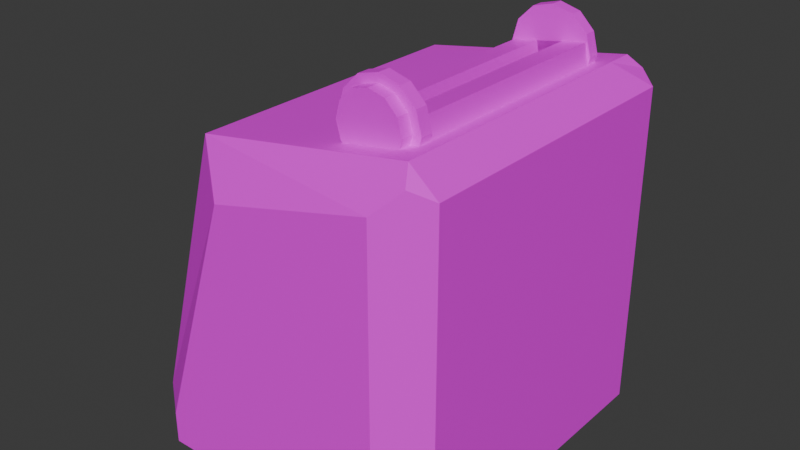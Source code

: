 # Source: ReceiptPrinter.blend  (saved by Blender 4.4.32; exported with 4.5.12 LTS)
import bpy
from mathutils import Matrix  # noqa: F401  (used for matrix-valued properties, if any)

bpy.ops.wm.read_factory_settings(use_empty=True)
scene = bpy.context.scene
scene.name = 'Scene'

# ---- collections
col_collection = bpy.data.collections.new('Collection'); scene.collection.children.link(col_collection)

# ---- images (referenced by path relative to the original .blend; pixels are not part of the script)
import os
ASSET_DIR = os.environ.get("B2B_ASSET_DIR", "")  # directory of the original .blend (textures are referenced by path, not embedded)
HERE = os.path.dirname(os.path.abspath(__file__))  # packed textures are extracted next to this script under _unpacked/

def load_image(name, relpath, width, height, colorspace="sRGB"):
    """Load a texture the original file referenced (path relative to the .blend, or extracted next to this script)."""
    p = next((c for c in (os.path.join(HERE, relpath), os.path.join(ASSET_DIR, relpath)) if relpath and os.path.exists(c)), "")
    if p:
        img = bpy.data.images.load(p, check_existing=True)
        img.name = name
    else:  # same state as the original file: an image datablock whose file is absent (Cycles renders it pink)
        img = bpy.data.images.new(name, width, height)
        img.source = "FILE"
        img.filepath = "//" + (relpath or name)
    img.colorspace_settings.name = colorspace
    return img
img_tex_receiptprinter = load_image('TEX_ReceiptPrinter', 'TEX_ReceiptPrinter.png', 1024, 1024, 'sRGB')

# ---- materials (node trees are filled in below, after node groups)
mat_receiptprinter = bpy.data.materials.new('ReceiptPrinter')

# ---- material node trees
mat_receiptprinter.use_nodes = True; mat_receiptprinter.node_tree.nodes.clear()
_N = mat_receiptprinter.node_tree.nodes; _L = mat_receiptprinter.node_tree.links
n0 = _N.new('ShaderNodeBsdfPrincipled'); n0.name = 'Principled BSDF'; n0.location = (10, 300)
n1 = _N.new('ShaderNodeOutputMaterial'); n1.name = 'Material Output'; n1.location = (300, 300)
n2 = _N.new('ShaderNodeTexImage'); n2.name = 'Image Texture'; n2.location = (-280, 260)
n2.image = img_tex_receiptprinter
_L.new(n0.outputs[0], n1.inputs[0])
_L.new(n2.outputs[0], n0.inputs[0])
n1.is_active_output = True

# ---- world
world_world = bpy.data.worlds.new('World'); scene.world = world_world
world_world.use_nodes = True; world_world.node_tree.nodes.clear()
_N = world_world.node_tree.nodes; _L = world_world.node_tree.links
n0 = _N.new('ShaderNodeOutputWorld'); n0.name = 'World Output'; n0.location = (300, 300)
n1 = _N.new('ShaderNodeBackground'); n1.name = 'Background'; n1.location = (10, 300)
n1.inputs[0].default_value = (0.05088, 0.05088, 0.05088, 1.0)
_L.new(n1.outputs[0], n0.inputs[0])
n0.is_active_output = True
world_world.color = (0.05088, 0.05088, 0.05088)
world_world.sun_shadow_jitter_overblur = 0.0

# ---- meshes
me_cube_001 = bpy.data.meshes.new('Cube.001')
me_cube_001.from_pydata([(-1.663, -2.956, 0.3694), (-1.663, -0.7389, -1.108), (-1.663, -0.3694, 0.3694), (1.663, -0.7389, -1.108), (1.663, -0.3694, 0.3694), (-0.9975, -0.06438, 0.3526), (-1.108, -2.423, -2.064), (1.108, -2.423, -2.064), (-1.663, -2.956, -1.847), (1.663, -2.956, 0.3694), (1.663, -2.956, -1.847), (1.385, -2.956, 0.7389), (-1.385, -2.956, 0.7389), (-1.108, -0.5471, -1.529), (0.9975, -0.06438, 0.3526), (1.108, -0.5471, -1.529), (-1.108, 0.3694, 0.0), (-0.9975, 0.3694, 0.0), (1.108, 0.3694, 0.0), (0.9975, 0.3694, 0.0), (1.108, 0.32, 0.1847), (0.9975, 0.32, 0.1847), (1.108, 0.1847, 0.3199), (0.9975, 0.1847, 0.3199), (1.108, 0.0, 0.3694), (0.9975, 0.0, 0.3694), (1.108, -0.1847, 0.32), (0.9975, -0.1847, 0.32), (1.108, -0.3199, 0.1847), (0.9975, -0.3199, 0.1847), (1.108, -0.3694, 0.0), (0.9975, -0.3694, 0.0), (1.108, -0.3199, -0.1847), (0.9975, -0.3199, -0.1847), (1.108, -0.1847, -0.3199), (0.9975, -0.1847, -0.3199), (1.108, 0.0, -0.3694), (0.9975, 0.0, -0.3694), (1.108, 0.1847, -0.32), (0.9975, 0.1847, -0.32), (1.108, 0.32, -0.1847), (0.9975, 0.32, -0.1847), (-0.9975, 0.32, 0.1847), (-1.108, 0.32, 0.1847), (-0.9975, 0.1847, 0.3199), (-1.108, 0.1847, 0.3199), (-0.9975, 0.0, 0.3694), (-1.108, 0.0, 0.3694), (-0.9975, -0.1847, 0.32), (-1.108, -0.1847, 0.32), (-0.9975, -0.3199, 0.1847), (-1.108, -0.3199, 0.1847), (-0.9975, -0.3694, 0.0), (-1.108, -0.3694, 0.0), (-0.9975, -0.3199, -0.1847), (-1.108, -0.3199, -0.1847), (-0.9975, -0.1847, -0.32), (-1.108, -0.1847, -0.32), (-0.9975, 0.0, -0.3694), (-1.108, 0.0, -0.3694), (-0.9975, 0.1847, -0.32), (-1.108, 0.1847, -0.32), (-0.9975, 0.32, -0.1847), (-1.108, 0.32, -0.1847), (-1.385, -2.956, -2.217), (1.385, -2.956, -2.217), (-0.9975, -0.1775, -0.3262), (0.9975, -0.1775, -0.3262), (-0.9975, -2.331, -2.115), (0.9975, -2.331, -2.115), (-0.9975, -0.5978, -1.62), (0.9975, -0.5978, -1.62), (-1.108, -2.402, -2.135), (1.108, -2.402, -2.135), (-1.108, -0.5268, -1.6), (1.108, -0.5268, -1.6), (-0.9975, -2.352, -2.044), (0.9975, -2.352, -2.044), (-0.9975, -0.6181, -1.549), (0.9975, -0.6181, -1.549), (1.385, -0.3694, -1.478), (-1.385, -0.3694, -1.478), (0.9975, 0.1178, 0.3222), (0.9975, 0.004691, -0.3566), (-0.9975, 0.004691, -0.3566), (-0.9975, 0.1178, 0.3222), (0.9975, 0.08012, 0.09596), (0.9975, 0.0424, -0.1303), (-0.9975, 0.08012, 0.09596), (-0.9975, 0.0424, -0.1303), (0.9975, -0.1385, 0.1324), (0.9975, -0.1762, -0.09387), (-0.9975, -0.1385, 0.1324), (-0.9975, -0.1762, -0.09387), (-1.108, 0.2537, 0.1465), (-1.108, 0.293, 0.0), (-1.108, 0.2537, -0.1465), (-1.108, 0.1465, -0.2537), (-1.108, 0.0, -0.293), (-1.108, -0.1465, -0.2537), (-1.108, -0.2537, -0.1465), (-1.108, -0.293, 0.0), (-1.108, -0.2537, 0.1465), (-1.108, -0.1465, 0.2537), (-1.108, 0.0, 0.293), (-1.108, 0.1465, 0.2537), (1.108, 0.293, 0.0), (1.108, 0.2537, 0.1465), (1.108, 0.1465, 0.2537), (1.108, 0.0, 0.293), (1.108, -0.1465, 0.2537), (1.108, -0.2537, 0.1465), (1.108, -0.293, 0.0), (1.108, -0.2537, -0.1465), (1.108, -0.1465, -0.2537), (1.108, 0.0, -0.293), (1.108, 0.1465, -0.2537), (1.108, 0.2537, -0.1465), (-1.219, 0.2537, 0.1465), (-1.219, 0.293, 0.0), (-1.219, 0.1465, 0.2537), (-1.219, 0.2537, -0.1465), (-1.219, 0.1465, -0.2537), (-1.219, 0.0, -0.293), (-1.219, -0.1465, -0.2537), (-1.219, -0.2537, -0.1465), (-1.219, -0.293, 0.0), (-1.219, -0.2537, 0.1465), (-1.219, -0.1465, 0.2537), (-1.219, 0.0, 0.293), (1.219, 0.293, 0.0), (1.219, 0.2537, 0.1465), (1.219, 0.2537, -0.1465), (1.219, 0.1465, 0.2537), (1.219, 0.0, 0.293), (1.219, -0.1465, 0.2537), (1.219, -0.2537, 0.1465), (1.219, -0.293, 0.0), (1.219, -0.2537, -0.1465), (1.219, -0.1465, -0.2537), (1.219, 0.0, -0.293), (1.219, 0.1465, -0.2537), (1.129, -0.04252, 0.4838), (1.385, -0.2586, 0.7389), (1.515, -0.1724, 0.5665), (1.385, -0.04252, 0.4838), (-1.385, -0.2586, 0.7389), (-1.129, -0.04252, 0.4838), (-1.385, -0.04252, 0.4838), (-1.515, -0.1724, 0.5665), (-1.385, -3.25, -2.217), (1.385, -3.25, -2.217), (1.663, -3.25, 0.3694), (1.663, -3.25, -1.847), (1.385, -3.25, 0.7389), (-1.385, -3.25, 0.7389), (-1.663, -3.25, -1.847), (-1.663, -3.25, 0.3694)], [], [(80, 3, 10, 65), (14, 5, 147, 142), (4, 144, 143, 11, 9), (1, 81, 64, 8), (15, 7, 73, 75), (67, 66, 84, 83), (5, 66, 81, 148, 147), (3, 4, 9, 10), (143, 146, 12, 11), (8, 0, 2, 1), (64, 65, 151, 150), (12, 0, 157, 155), (8, 64, 150, 156), (100, 101, 126, 125), (18, 19, 21, 20), (58, 59, 61, 60), (20, 21, 23, 22), (56, 57, 59, 58), (22, 23, 25, 24), (54, 55, 57, 56), (24, 25, 27, 26), (52, 53, 55, 54), (26, 27, 29, 28), (50, 51, 53, 52), (28, 29, 31, 30), (48, 49, 51, 50), (30, 31, 33, 32), (46, 47, 49, 48), (32, 33, 35, 34), (17, 42, 44, 46, 48, 50, 52, 54, 56, 58, 60, 62), (44, 45, 47, 46), (34, 35, 37, 36), (62, 63, 16, 17), (42, 43, 45, 44), (36, 37, 39, 38), (21, 19, 41, 39, 37, 35, 33, 31, 29, 27, 25, 23), (17, 16, 43, 42), (38, 39, 41, 40), (60, 61, 63, 62), (40, 41, 19, 18), (110, 111, 136, 135), (6, 7, 65, 64), (15, 13, 81, 80), (13, 6, 64, 81), (7, 15, 80, 65), (68, 70, 78, 76), (13, 15, 75, 74), (6, 13, 74, 72), (7, 6, 72, 73), (68, 69, 73, 72), (71, 70, 74, 75), (70, 68, 72, 74), (69, 71, 75, 73), (78, 79, 77, 76), (69, 68, 76, 77), (71, 69, 77, 79), (70, 71, 79, 78), (80, 145, 144, 4, 3), (66, 67, 80, 81), (1, 2, 149, 148, 81), (146, 149, 2, 0, 12), (88, 85, 82, 86), (5, 14, 82, 85), (14, 67, 83, 87, 86, 82), (66, 5, 85, 88, 89, 84), (84, 89, 87, 83), (87, 89, 93, 91), (88, 86, 90, 92), (89, 88, 92, 93), (86, 87, 91, 90), (43, 16, 95, 94), (16, 63, 96, 95), (63, 61, 97, 96), (61, 59, 98, 97), (59, 57, 99, 98), (57, 55, 100, 99), (55, 53, 101, 100), (53, 51, 102, 101), (51, 49, 103, 102), (49, 47, 104, 103), (47, 45, 105, 104), (45, 43, 94, 105), (18, 20, 107, 106), (20, 22, 108, 107), (22, 24, 109, 108), (24, 26, 110, 109), (26, 28, 111, 110), (28, 30, 112, 111), (30, 32, 113, 112), (32, 34, 114, 113), (34, 36, 115, 114), (36, 38, 116, 115), (38, 40, 117, 116), (40, 18, 106, 117), (118, 119, 121, 122, 123, 124, 125, 126, 127, 128, 129, 120), (130, 131, 133, 134, 135, 136, 137, 138, 139, 140, 141, 132), (94, 95, 119, 118), (111, 112, 137, 136), (101, 102, 127, 126), (105, 94, 118, 120), (112, 113, 138, 137), (102, 103, 128, 127), (106, 107, 131, 130), (95, 96, 121, 119), (113, 114, 139, 138), (103, 104, 129, 128), (117, 106, 130, 132), (96, 97, 122, 121), (114, 115, 140, 139), (104, 105, 120, 129), (107, 108, 133, 131), (97, 98, 123, 122), (115, 116, 141, 140), (108, 109, 134, 133), (98, 99, 124, 123), (116, 117, 132, 141), (109, 110, 135, 134), (99, 100, 125, 124), (142, 143, 144, 145), (146, 147, 148, 149), (146, 143, 142, 147), (67, 14, 142, 145, 80), (150, 151, 153, 156), (156, 153, 152, 157), (154, 155, 157, 152), (0, 8, 156, 157), (11, 12, 155, 154), (10, 9, 152, 153), (65, 10, 153, 151), (9, 11, 154, 152)])
_uv = me_cube_001.uv_layers.new(name='UVMap')
_uv.uv.foreach_set('vector', [0.7341, 0.1143, 0.7749, 0.1552, 0.6932, 0.4001, 0.6524, 0.4001, 0.8764, 0.6152, 0.8764, 0.3948, 0.891, 0.3802, 0.891, 0.6297, 0.9381, 0.1143, 0.9599, 0.09258, 0.979, 0.1021, 0.979, 0.4001, 0.9381, 0.4001, 0.461, 0.2815, 0.4202, 0.3224, 0.3386, 0.03664, 0.3794, 0.03664, 0.9795, 0.6805, 0.9795, 0.8961, 0.9713, 0.8961, 0.9713, 0.6805, 0.9273, 0.901, 0.9273, 0.6805, 0.947, 0.6805, 0.947, 0.901, 0.8764, 0.3948, 0.8011, 0.3948, 0.6733, 0.3519, 0.891, 0.3519, 0.891, 0.3802, 0.7749, 0.1552, 0.9381, 0.1143, 0.9381, 0.4001, 0.6932, 0.4001, 0.6241, 0.4216, 0.318, 0.4216, 0.318, 0.1237, 0.6241, 0.1237, 0.3794, 0.03664, 0.6243, 0.03664, 0.6243, 0.3224, 0.461, 0.2815, 0.6733, 0.2971, 0.9794, 0.2971, 0.9794, 0.3294, 0.6733, 0.3294, 0.6651, 0.03664, 0.6243, 0.03664, 0.6243, 0.004109, 0.6651, 0.004109, 0.3794, 0.03664, 0.3386, 0.03664, 0.3386, 0.004109, 0.3794, 0.004109, 0.8213, 0.6255, 0.8213, 0.6091, 0.8336, 0.6091, 0.8336, 0.6255, 0.6851, 0.6189, 0.6729, 0.6189, 0.6729, 0.5986, 0.6851, 0.5986, 0.8131, 0.5653, 0.8009, 0.5653, 0.8009, 0.5444, 0.8131, 0.5444, 0.7927, 0.5986, 0.7804, 0.5986, 0.7804, 0.5832, 0.7927, 0.5832, 0.8131, 0.5849, 0.8009, 0.5849, 0.8009, 0.5653, 0.8131, 0.5653, 0.7927, 0.5832, 0.7804, 0.5832, 0.7804, 0.5626, 0.7927, 0.5626, 0.8418, 0.5687, 0.854, 0.5687, 0.854, 0.5842, 0.8418, 0.5842, 0.7927, 0.5626, 0.7804, 0.5626, 0.7804, 0.5424, 0.7927, 0.5424, 0.8418, 0.548, 0.854, 0.548, 0.854, 0.5687, 0.8418, 0.5687, 0.7927, 0.5424, 0.7804, 0.5424, 0.7804, 0.5279, 0.7927, 0.5279, 0.8418, 0.5279, 0.854, 0.5279, 0.854, 0.548, 0.8418, 0.548, 0.8623, 0.5279, 0.8745, 0.5279, 0.8745, 0.548, 0.8623, 0.548, 0.6389, 0.5314, 0.6266, 0.5314, 0.6266, 0.5169, 0.6389, 0.5169, 0.8623, 0.548, 0.8745, 0.548, 0.8745, 0.5687, 0.8623, 0.5687, 0.6389, 0.5516, 0.6266, 0.5516, 0.6266, 0.5314, 0.6389, 0.5314, 0.8623, 0.5687, 0.8745, 0.5687, 0.8745, 0.5842, 0.8623, 0.5842, 0.5665, 0.4404, 0.5848, 0.4298, 0.6059, 0.4298, 0.6242, 0.4404, 0.6348, 0.4587, 0.6348, 0.4798, 0.6242, 0.4981, 0.6059, 0.5086, 0.5848, 0.5086, 0.5665, 0.4981, 0.5559, 0.4798, 0.5559, 0.4587, 0.6389, 0.5722, 0.6266, 0.5722, 0.6266, 0.5516, 0.6389, 0.5516, 0.8336, 0.5849, 0.8213, 0.5849, 0.8213, 0.5653, 0.8336, 0.5653, 0.6647, 0.6394, 0.6524, 0.6394, 0.6524, 0.6189, 0.6647, 0.6189, 0.6389, 0.5875, 0.6266, 0.5875, 0.6266, 0.5722, 0.6389, 0.5722, 0.8336, 0.5653, 0.8213, 0.5653, 0.8213, 0.5444, 0.8336, 0.5444, 0.7313, 0.4908, 0.7207, 0.5091, 0.7024, 0.5197, 0.6813, 0.5197, 0.663, 0.5091, 0.6524, 0.4908, 0.6524, 0.4697, 0.663, 0.4514, 0.6813, 0.4408, 0.7024, 0.4408, 0.7207, 0.4514, 0.7313, 0.4697, 0.6647, 0.6189, 0.6524, 0.6189, 0.6524, 0.5986, 0.6647, 0.5986, 0.8336, 0.5444, 0.8213, 0.5444, 0.8213, 0.5279, 0.8336, 0.5279, 0.8131, 0.5444, 0.8009, 0.5444, 0.8009, 0.5279, 0.8131, 0.5279, 0.6851, 0.6394, 0.6729, 0.6394, 0.6729, 0.6189, 0.6851, 0.6189, 0.8827, 0.5394, 0.8827, 0.5279, 0.895, 0.5279, 0.895, 0.5394, 0.7039, 0.2367, 0.9488, 0.2367, 0.9794, 0.2971, 0.6733, 0.2971, 0.9488, 0.02423, 0.7039, 0.02423, 0.6733, 0.004109, 0.9794, 0.004109, 0.7039, 0.02423, 0.7039, 0.2367, 0.6733, 0.2971, 0.6733, 0.004109, 0.9488, 0.2367, 0.9488, 0.02423, 0.9794, 0.004109, 0.9794, 0.2971, 0.9877, 0.2033, 0.9877, 0.004109, 0.9958, 0.004109, 0.9958, 0.2033, 0.9629, 0.3376, 0.9629, 0.5825, 0.9551, 0.5825, 0.9551, 0.3376, 0.9711, 0.5531, 0.9711, 0.3376, 0.9793, 0.3376, 0.9793, 0.5531, 0.6323, 0.3361, 0.6323, 0.09121, 0.6403, 0.09121, 0.6403, 0.3361, 0.6814, 0.6928, 0.6814, 0.9132, 0.6733, 0.9254, 0.6733, 0.6805, 0.8777, 0.9132, 0.8777, 0.6928, 0.8858, 0.6805, 0.8858, 0.9254, 0.8777, 0.6928, 0.6814, 0.6928, 0.6733, 0.6805, 0.8858, 0.6805, 0.6814, 0.9132, 0.8777, 0.9132, 0.8858, 0.9254, 0.6733, 0.9254, 0.3402, 0.682, 0.3402, 0.9024, 0.1438, 0.9024, 0.1438, 0.682, 0.9953, 0.3376, 0.9953, 0.558, 0.9875, 0.558, 0.9875, 0.3376, 0.9959, 0.6805, 0.9959, 0.8797, 0.9877, 0.8797, 0.9877, 0.6805, 0.9552, 0.901, 0.9552, 0.6805, 0.9631, 0.6805, 0.9631, 0.901, 0.7341, 0.1143, 0.9508, 0.07823, 0.9599, 0.09258, 0.9381, 0.1143, 0.7749, 0.1552, 0.8011, 0.3948, 0.8011, 0.6152, 0.6733, 0.658, 0.6733, 0.3519, 0.461, 0.2815, 0.6243, 0.3224, 0.646, 0.3441, 0.6369, 0.3585, 0.4202, 0.3224, 0.6651, 0.3346, 0.646, 0.3441, 0.6243, 0.3224, 0.6243, 0.03664, 0.6651, 0.03664, 0.894, 0.6805, 0.9191, 0.6805, 0.9191, 0.901, 0.894, 0.901, 0.9469, 0.3376, 0.9469, 0.558, 0.9267, 0.558, 0.9267, 0.3376, 0.7722, 0.5279, 0.7722, 0.6039, 0.7518, 0.6039, 0.7518, 0.5786, 0.7518, 0.5532, 0.7518, 0.5279, 0.7232, 0.6039, 0.7232, 0.5279, 0.7436, 0.5279, 0.7436, 0.5532, 0.7436, 0.5786, 0.7436, 0.6039, 0.5226, 0.4298, 0.5477, 0.4298, 0.5477, 0.6502, 0.5226, 0.6502, 0.9136, 0.6612, 0.9136, 0.4408, 0.9379, 0.4408, 0.9379, 0.6612, 0.9697, 0.4408, 0.9697, 0.6612, 0.9461, 0.6612, 0.9461, 0.4408, 0.5764, 0.613, 0.5764, 0.5876, 0.6009, 0.5876, 0.6009, 0.613, 0.8663, 0.5925, 0.8663, 0.6178, 0.8418, 0.6178, 0.8418, 0.5925, 0.8183, 0.4908, 0.8078, 0.5091, 0.8018, 0.5031, 0.8102, 0.4886, 0.8078, 0.5091, 0.7895, 0.5197, 0.7873, 0.5115, 0.8018, 0.5031, 0.7895, 0.5197, 0.7683, 0.5197, 0.7705, 0.5115, 0.7873, 0.5115, 0.7683, 0.5197, 0.7501, 0.5091, 0.756, 0.5031, 0.7705, 0.5115, 0.7501, 0.5091, 0.7395, 0.4908, 0.7477, 0.4886, 0.756, 0.5031, 0.7395, 0.4908, 0.7395, 0.4697, 0.7477, 0.4719, 0.7477, 0.4886, 0.7395, 0.4697, 0.7501, 0.4514, 0.756, 0.4574, 0.7477, 0.4719, 0.7501, 0.4514, 0.7683, 0.4408, 0.7705, 0.449, 0.756, 0.4574, 0.7683, 0.4408, 0.7895, 0.4408, 0.7873, 0.449, 0.7705, 0.449, 0.7895, 0.4408, 0.8078, 0.4514, 0.8018, 0.4574, 0.7873, 0.449, 0.8078, 0.4514, 0.8183, 0.4697, 0.8102, 0.4719, 0.8018, 0.4574, 0.8183, 0.4697, 0.8183, 0.4908, 0.8102, 0.4886, 0.8102, 0.4719, 0.8371, 0.5091, 0.8266, 0.4908, 0.8347, 0.4886, 0.8431, 0.5031, 0.8266, 0.4908, 0.8266, 0.4697, 0.8347, 0.4719, 0.8347, 0.4886, 0.8266, 0.4697, 0.8371, 0.4514, 0.8431, 0.4574, 0.8347, 0.4719, 0.8371, 0.4514, 0.8554, 0.4408, 0.8576, 0.449, 0.8431, 0.4574, 0.8554, 0.4408, 0.8765, 0.4408, 0.8744, 0.449, 0.8576, 0.449, 0.8765, 0.4408, 0.8948, 0.4514, 0.8889, 0.4574, 0.8744, 0.449, 0.8948, 0.4514, 0.9054, 0.4697, 0.8972, 0.4719, 0.8889, 0.4574, 0.9054, 0.4697, 0.9054, 0.4908, 0.8972, 0.4886, 0.8972, 0.4719, 0.9054, 0.4908, 0.8948, 0.5091, 0.8889, 0.5031, 0.8972, 0.4886, 0.8948, 0.5091, 0.8765, 0.5197, 0.8744, 0.5115, 0.8889, 0.5031, 0.8765, 0.5197, 0.8554, 0.5197, 0.8576, 0.5115, 0.8744, 0.5115, 0.8554, 0.5197, 0.8371, 0.5091, 0.8431, 0.5031, 0.8576, 0.5115, 0.6184, 0.5565, 0.61, 0.571, 0.5955, 0.5794, 0.5788, 0.5794, 0.5643, 0.571, 0.5559, 0.5565, 0.5559, 0.5398, 0.5643, 0.5252, 0.5788, 0.5169, 0.5955, 0.5169, 0.61, 0.5252, 0.6184, 0.5398, 0.6608, 0.5363, 0.6753, 0.5279, 0.6921, 0.5279, 0.7066, 0.5363, 0.7149, 0.5508, 0.7149, 0.5675, 0.7066, 0.582, 0.6921, 0.5904, 0.6753, 0.5904, 0.6608, 0.582, 0.6524, 0.5675, 0.6524, 0.5508, 0.7056, 0.5986, 0.7056, 0.6147, 0.6933, 0.6147, 0.6933, 0.5986, 0.6389, 0.5958, 0.6389, 0.6117, 0.6266, 0.6117, 0.6266, 0.5958, 0.8213, 0.6091, 0.8213, 0.5932, 0.8336, 0.5932, 0.8336, 0.6091, 0.5681, 0.6315, 0.5681, 0.6436, 0.5559, 0.6436, 0.5559, 0.6315, 0.6389, 0.6117, 0.6389, 0.6281, 0.6266, 0.6281, 0.6266, 0.6117, 0.5681, 0.5876, 0.5681, 0.5991, 0.5559, 0.5991, 0.5559, 0.5876, 0.7804, 0.6228, 0.7804, 0.6068, 0.7927, 0.6068, 0.7927, 0.6228, 0.7056, 0.6147, 0.7056, 0.631, 0.6933, 0.631, 0.6933, 0.6147, 0.6389, 0.6281, 0.6389, 0.6404, 0.6266, 0.6404, 0.6266, 0.6281, 0.5681, 0.5991, 0.5681, 0.6152, 0.5559, 0.6152, 0.5559, 0.5991, 0.7804, 0.6391, 0.7804, 0.6228, 0.7927, 0.6228, 0.7927, 0.6391, 0.895, 0.5921, 0.895, 0.6052, 0.8827, 0.6052, 0.8827, 0.5921, 0.8009, 0.6384, 0.8009, 0.6228, 0.8131, 0.6228, 0.8131, 0.6384, 0.5681, 0.6152, 0.5681, 0.6315, 0.5559, 0.6315, 0.5559, 0.6152, 0.8827, 0.5839, 0.8827, 0.5717, 0.895, 0.5717, 0.895, 0.5839, 0.895, 0.6052, 0.895, 0.6218, 0.8827, 0.6218, 0.8827, 0.6052, 0.8009, 0.6228, 0.8009, 0.6062, 0.8131, 0.6062, 0.8131, 0.6228, 0.8827, 0.5717, 0.8827, 0.5554, 0.895, 0.5554, 0.895, 0.5717, 0.895, 0.6218, 0.895, 0.6374, 0.8827, 0.6374, 0.8827, 0.6218, 0.8009, 0.6062, 0.8009, 0.5932, 0.8131, 0.5932, 0.8131, 0.6062, 0.8827, 0.5554, 0.8827, 0.5394, 0.895, 0.5394, 0.895, 0.5554, 0.8213, 0.6378, 0.8213, 0.6255, 0.8336, 0.6255, 0.8336, 0.6378, 0.891, 0.6297, 0.9185, 0.658, 0.8997, 0.6723, 0.891, 0.658, 0.9185, 0.3519, 0.891, 0.3802, 0.891, 0.3519, 0.8997, 0.3376, 0.9185, 0.3519, 0.9185, 0.658, 0.891, 0.6297, 0.891, 0.3802, 0.8011, 0.6152, 0.8764, 0.6152, 0.891, 0.6297, 0.891, 0.658, 0.6733, 0.658, 0.004109, 0.3408, 0.004109, 0.03472, 0.04489, 0.004109, 0.04489, 0.3715, 0.04489, 0.3715, 0.04489, 0.004109, 0.2896, 0.004109, 0.2896, 0.3715, 0.3303, 0.03472, 0.3303, 0.3408, 0.2896, 0.3715, 0.2896, 0.004109, 0.6243, 0.03664, 0.3794, 0.03664, 0.3794, 0.004109, 0.6243, 0.004109, 0.6241, 0.1237, 0.318, 0.1237, 0.318, 0.09121, 0.6241, 0.09121, 0.6932, 0.4001, 0.9381, 0.4001, 0.9381, 0.4326, 0.6932, 0.4326, 0.6524, 0.4001, 0.6932, 0.4001, 0.6932, 0.4326, 0.6524, 0.4326, 0.9381, 0.4001, 0.979, 0.4001, 0.979, 0.4326, 0.9381, 0.4326])
me_cube_001.materials.append(mat_receiptprinter)
me_cube_001.update()

# ---- objects
ob_receiptprinter = bpy.data.objects.new('ReceiptPrinter', me_cube_001)

# ---- transforms, parenting, visibility, modifiers, constraints
ob_receiptprinter.location = (0.0, 0.0, 0.0)
ob_receiptprinter.rotation_euler = (1.571, 0.0, 1.571)

# ---- collection membership
col_collection.objects.link(ob_receiptprinter)

# ---- scene / render settings (as saved in the file)
scene.frame_start = 1; scene.frame_end = 250; scene.frame_set(1)
scene.render.engine = 'BLENDER_EEVEE_NEXT'
bpy.context.view_layer.update()

# ---- added for rendering (the .blend has no active camera and no usable light): camera, sun
cam_auto = bpy.data.cameras.new('AutoCamera')
cam_auto.lens = 50.0
cam_auto.sensor_width = 36.0
cam_auto.clip_end = 1000.0
ob_auto_camera = bpy.data.objects.new('AutoCamera', cam_auto)
scene.collection.objects.link(ob_auto_camera)
ob_auto_camera.location = (4.56738, -6.36752, 2.80474)
ob_auto_camera.rotation_euler = (1.09748, -7.21219e-08, 0.694738)
scene.camera = ob_auto_camera
light_auto_sun = bpy.data.lights.new('AutoSun', 'SUN')
light_auto_sun.energy = 3.0
light_auto_sun.angle = 0.0523599
ob_auto_sun = bpy.data.objects.new('AutoSun', light_auto_sun)
scene.collection.objects.link(ob_auto_sun)
ob_auto_sun.rotation_euler = (0.872665, 0.174533, 0.523599)
bpy.context.view_layer.update()
